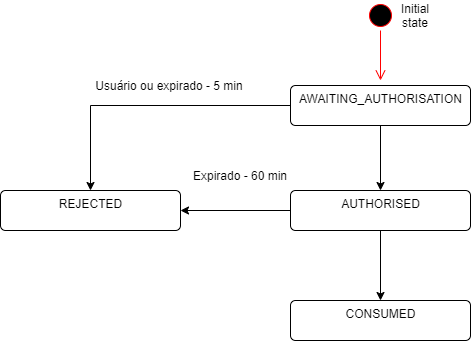

The diagram above was exported from draw.io. Its source (the exported page's mxGraphModel, read from the mxfile embedded in the PNG):
<mxGraphModel dx="1422" dy="762" grid="1" gridSize="10" guides="1" tooltips="1" connect="1" arrows="1" fold="1" page="1" pageScale="1" pageWidth="827" pageHeight="1169" math="0" shadow="0">
  <root>
    <mxCell id="0" />
    <mxCell id="1" parent="0" />
    <mxCell id="kZ1eea_BZljhK_vK2riA-1" value="" style="ellipse;html=1;shape=startState;fillColor=#000000;strokeColor=#ff0000;" vertex="1" parent="1">
      <mxGeometry x="495" y="10" width="30" height="30" as="geometry" />
    </mxCell>
    <mxCell id="kZ1eea_BZljhK_vK2riA-2" value="" style="edgeStyle=orthogonalEdgeStyle;html=1;verticalAlign=bottom;endArrow=open;endSize=8;strokeColor=#ff0000;" edge="1" parent="1" source="kZ1eea_BZljhK_vK2riA-1">
      <mxGeometry relative="1" as="geometry">
        <mxPoint x="510" y="90" as="targetPoint" />
      </mxGeometry>
    </mxCell>
    <mxCell id="kZ1eea_BZljhK_vK2riA-3" value="" style="edgeStyle=orthogonalEdgeStyle;rounded=0;orthogonalLoop=1;jettySize=auto;html=1;entryX=0.5;entryY=0;entryDx=0;entryDy=0;" edge="1" parent="1" source="kZ1eea_BZljhK_vK2riA-5" target="kZ1eea_BZljhK_vK2riA-8">
      <mxGeometry relative="1" as="geometry">
        <mxPoint x="420" y="155" as="targetPoint" />
      </mxGeometry>
    </mxCell>
    <mxCell id="kZ1eea_BZljhK_vK2riA-4" value="" style="edgeStyle=orthogonalEdgeStyle;rounded=0;orthogonalLoop=1;jettySize=auto;html=1;fontSize=12;" edge="1" parent="1" source="kZ1eea_BZljhK_vK2riA-5" target="kZ1eea_BZljhK_vK2riA-10">
      <mxGeometry relative="1" as="geometry" />
    </mxCell>
    <mxCell id="kZ1eea_BZljhK_vK2riA-5" value="AWAITING_AUTHORISATION" style="html=1;align=center;verticalAlign=top;rounded=1;absoluteArcSize=1;arcSize=10;dashed=0;" vertex="1" parent="1">
      <mxGeometry x="420" y="95" width="180" height="40" as="geometry" />
    </mxCell>
    <mxCell id="kZ1eea_BZljhK_vK2riA-6" style="edgeStyle=orthogonalEdgeStyle;rounded=0;orthogonalLoop=1;jettySize=auto;html=1;fontSize=12;" edge="1" parent="1" source="kZ1eea_BZljhK_vK2riA-8" target="kZ1eea_BZljhK_vK2riA-9">
      <mxGeometry relative="1" as="geometry" />
    </mxCell>
    <mxCell id="kZ1eea_BZljhK_vK2riA-7" style="edgeStyle=orthogonalEdgeStyle;rounded=0;orthogonalLoop=1;jettySize=auto;html=1;entryX=1;entryY=0.5;entryDx=0;entryDy=0;fontSize=12;" edge="1" parent="1" source="kZ1eea_BZljhK_vK2riA-8" target="kZ1eea_BZljhK_vK2riA-10">
      <mxGeometry relative="1" as="geometry" />
    </mxCell>
    <mxCell id="kZ1eea_BZljhK_vK2riA-8" value="AUTHORISED" style="html=1;align=center;verticalAlign=top;rounded=1;absoluteArcSize=1;arcSize=10;dashed=0;" vertex="1" parent="1">
      <mxGeometry x="420" y="200" width="180" height="40" as="geometry" />
    </mxCell>
    <mxCell id="kZ1eea_BZljhK_vK2riA-9" value="CONSUMED" style="html=1;align=center;verticalAlign=top;rounded=1;absoluteArcSize=1;arcSize=10;dashed=0;" vertex="1" parent="1">
      <mxGeometry x="420" y="310" width="180" height="40" as="geometry" />
    </mxCell>
    <mxCell id="kZ1eea_BZljhK_vK2riA-10" value="REJECTED" style="html=1;align=center;verticalAlign=top;rounded=1;absoluteArcSize=1;arcSize=10;dashed=0;" vertex="1" parent="1">
      <mxGeometry x="130" y="200" width="180" height="40" as="geometry" />
    </mxCell>
    <mxCell id="kZ1eea_BZljhK_vK2riA-11" value="Usuário ou expirado - 5 min" style="text;html=1;strokeColor=none;fillColor=none;align=center;verticalAlign=middle;whiteSpace=wrap;rounded=0;fontSize=12;" vertex="1" parent="1">
      <mxGeometry x="213.5" y="80" width="170" height="30" as="geometry" />
    </mxCell>
    <mxCell id="kZ1eea_BZljhK_vK2riA-12" value="Expirado - 60 min" style="text;html=1;strokeColor=none;fillColor=none;align=center;verticalAlign=middle;whiteSpace=wrap;rounded=0;fontSize=12;" vertex="1" parent="1">
      <mxGeometry x="310" y="170" width="120" height="30" as="geometry" />
    </mxCell>
    <mxCell id="kZ1eea_BZljhK_vK2riA-13" value="Initial state" style="text;html=1;strokeColor=none;fillColor=none;align=center;verticalAlign=middle;whiteSpace=wrap;rounded=0;" vertex="1" parent="1">
      <mxGeometry x="525" y="15" width="40" height="20" as="geometry" />
    </mxCell>
  </root>
</mxGraphModel>